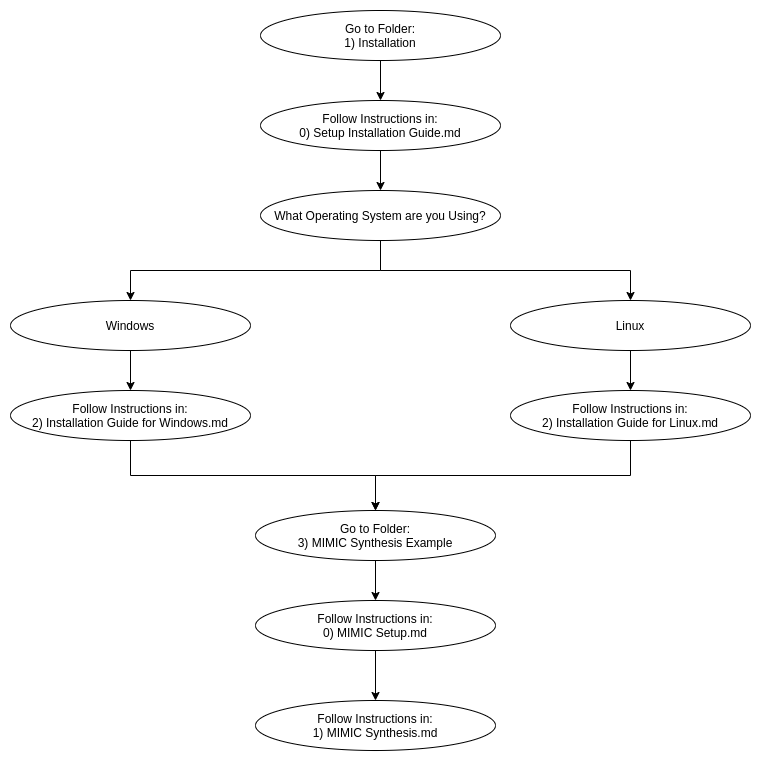

The diagram above was exported from draw.io. Its source (the exported page's mxGraphModel, read from the mxfile embedded in the PNG):
<mxGraphModel dx="1343" dy="867" grid="1" gridSize="10" guides="1" tooltips="1" connect="1" arrows="1" fold="1" page="1" pageScale="1" pageWidth="1654" pageHeight="1169" math="0" shadow="0">
  <root>
    <mxCell id="0" />
    <mxCell id="1" parent="0" />
    <mxCell id="J6pu5epONX5aZkofpYLM-24" style="edgeStyle=orthogonalEdgeStyle;rounded=0;orthogonalLoop=1;jettySize=auto;html=1;exitX=0.5;exitY=1;exitDx=0;exitDy=0;" edge="1" parent="1" source="J6pu5epONX5aZkofpYLM-1" target="J6pu5epONX5aZkofpYLM-2">
      <mxGeometry relative="1" as="geometry" />
    </mxCell>
    <mxCell id="J6pu5epONX5aZkofpYLM-25" style="edgeStyle=orthogonalEdgeStyle;rounded=0;orthogonalLoop=1;jettySize=auto;html=1;exitX=0.5;exitY=1;exitDx=0;exitDy=0;" edge="1" parent="1" source="J6pu5epONX5aZkofpYLM-1" target="J6pu5epONX5aZkofpYLM-3">
      <mxGeometry relative="1" as="geometry" />
    </mxCell>
    <mxCell id="J6pu5epONX5aZkofpYLM-1" value="What Operating System are you Using?" style="ellipse;whiteSpace=wrap;html=1;" vertex="1" parent="1">
      <mxGeometry x="400" y="210" width="240" height="50" as="geometry" />
    </mxCell>
    <mxCell id="J6pu5epONX5aZkofpYLM-15" style="edgeStyle=orthogonalEdgeStyle;rounded=0;orthogonalLoop=1;jettySize=auto;html=1;exitX=0.5;exitY=1;exitDx=0;exitDy=0;entryX=0.5;entryY=0;entryDx=0;entryDy=0;" edge="1" parent="1" source="J6pu5epONX5aZkofpYLM-2" target="J6pu5epONX5aZkofpYLM-9">
      <mxGeometry relative="1" as="geometry" />
    </mxCell>
    <mxCell id="J6pu5epONX5aZkofpYLM-2" value="Windows" style="ellipse;whiteSpace=wrap;html=1;" vertex="1" parent="1">
      <mxGeometry x="150" y="320" width="240" height="50" as="geometry" />
    </mxCell>
    <mxCell id="J6pu5epONX5aZkofpYLM-16" style="edgeStyle=orthogonalEdgeStyle;rounded=0;orthogonalLoop=1;jettySize=auto;html=1;exitX=0.5;exitY=1;exitDx=0;exitDy=0;" edge="1" parent="1" source="J6pu5epONX5aZkofpYLM-3" target="J6pu5epONX5aZkofpYLM-10">
      <mxGeometry relative="1" as="geometry" />
    </mxCell>
    <mxCell id="J6pu5epONX5aZkofpYLM-3" value="Linux" style="ellipse;whiteSpace=wrap;html=1;" vertex="1" parent="1">
      <mxGeometry x="650" y="320" width="240" height="50" as="geometry" />
    </mxCell>
    <mxCell id="J6pu5epONX5aZkofpYLM-11" style="edgeStyle=orthogonalEdgeStyle;rounded=0;orthogonalLoop=1;jettySize=auto;html=1;exitX=0.5;exitY=1;exitDx=0;exitDy=0;entryX=0.5;entryY=0;entryDx=0;entryDy=0;" edge="1" parent="1" source="J6pu5epONX5aZkofpYLM-7" target="J6pu5epONX5aZkofpYLM-8">
      <mxGeometry relative="1" as="geometry" />
    </mxCell>
    <mxCell id="J6pu5epONX5aZkofpYLM-7" value="Go to Folder:&lt;br&gt;1) Installation" style="ellipse;whiteSpace=wrap;html=1;" vertex="1" parent="1">
      <mxGeometry x="400" y="30" width="240" height="50" as="geometry" />
    </mxCell>
    <mxCell id="J6pu5epONX5aZkofpYLM-12" style="edgeStyle=orthogonalEdgeStyle;rounded=0;orthogonalLoop=1;jettySize=auto;html=1;exitX=0.5;exitY=1;exitDx=0;exitDy=0;entryX=0.5;entryY=0;entryDx=0;entryDy=0;" edge="1" parent="1" source="J6pu5epONX5aZkofpYLM-8" target="J6pu5epONX5aZkofpYLM-1">
      <mxGeometry relative="1" as="geometry" />
    </mxCell>
    <mxCell id="J6pu5epONX5aZkofpYLM-8" value="Follow Instructions in:&lt;br&gt;0) Setup Installation Guide.md" style="ellipse;whiteSpace=wrap;html=1;" vertex="1" parent="1">
      <mxGeometry x="400" y="120" width="240" height="50" as="geometry" />
    </mxCell>
    <mxCell id="J6pu5epONX5aZkofpYLM-18" style="edgeStyle=orthogonalEdgeStyle;rounded=0;orthogonalLoop=1;jettySize=auto;html=1;exitX=0.5;exitY=1;exitDx=0;exitDy=0;entryX=0.5;entryY=0;entryDx=0;entryDy=0;" edge="1" parent="1" source="J6pu5epONX5aZkofpYLM-9" target="J6pu5epONX5aZkofpYLM-17">
      <mxGeometry relative="1" as="geometry" />
    </mxCell>
    <mxCell id="J6pu5epONX5aZkofpYLM-9" value="Follow Instructions in:&lt;br&gt;2) Installation Guide for Windows.md" style="ellipse;whiteSpace=wrap;html=1;" vertex="1" parent="1">
      <mxGeometry x="150" y="410" width="240" height="50" as="geometry" />
    </mxCell>
    <mxCell id="J6pu5epONX5aZkofpYLM-19" style="edgeStyle=orthogonalEdgeStyle;rounded=0;orthogonalLoop=1;jettySize=auto;html=1;exitX=0.5;exitY=1;exitDx=0;exitDy=0;" edge="1" parent="1" source="J6pu5epONX5aZkofpYLM-10" target="J6pu5epONX5aZkofpYLM-17">
      <mxGeometry relative="1" as="geometry" />
    </mxCell>
    <mxCell id="J6pu5epONX5aZkofpYLM-10" value="Follow Instructions in:&lt;br&gt;2) Installation Guide for Linux.md" style="ellipse;whiteSpace=wrap;html=1;" vertex="1" parent="1">
      <mxGeometry x="650" y="410" width="240" height="50" as="geometry" />
    </mxCell>
    <mxCell id="J6pu5epONX5aZkofpYLM-22" style="edgeStyle=orthogonalEdgeStyle;rounded=0;orthogonalLoop=1;jettySize=auto;html=1;exitX=0.5;exitY=1;exitDx=0;exitDy=0;entryX=0.5;entryY=0;entryDx=0;entryDy=0;" edge="1" parent="1" source="J6pu5epONX5aZkofpYLM-17" target="J6pu5epONX5aZkofpYLM-20">
      <mxGeometry relative="1" as="geometry" />
    </mxCell>
    <mxCell id="J6pu5epONX5aZkofpYLM-17" value="Go to Folder:&lt;br&gt;3) MIMIC Synthesis Example" style="ellipse;whiteSpace=wrap;html=1;" vertex="1" parent="1">
      <mxGeometry x="395" y="530" width="240" height="50" as="geometry" />
    </mxCell>
    <mxCell id="J6pu5epONX5aZkofpYLM-23" style="edgeStyle=orthogonalEdgeStyle;rounded=0;orthogonalLoop=1;jettySize=auto;html=1;exitX=0.5;exitY=1;exitDx=0;exitDy=0;" edge="1" parent="1" source="J6pu5epONX5aZkofpYLM-20" target="J6pu5epONX5aZkofpYLM-21">
      <mxGeometry relative="1" as="geometry" />
    </mxCell>
    <mxCell id="J6pu5epONX5aZkofpYLM-20" value="Follow Instructions in:&lt;br&gt;0) MIMIC Setup.md" style="ellipse;whiteSpace=wrap;html=1;" vertex="1" parent="1">
      <mxGeometry x="395" y="620" width="240" height="50" as="geometry" />
    </mxCell>
    <mxCell id="J6pu5epONX5aZkofpYLM-21" value="Follow Instructions in:&lt;br&gt;1) MIMIC Synthesis.md" style="ellipse;whiteSpace=wrap;html=1;" vertex="1" parent="1">
      <mxGeometry x="395" y="720" width="240" height="50" as="geometry" />
    </mxCell>
  </root>
</mxGraphModel>